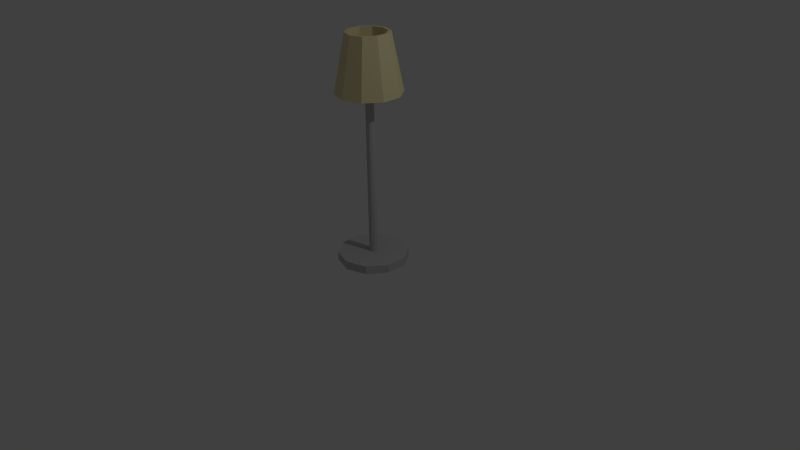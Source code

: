 # Source: StandingLamp2.blend  (saved by Blender 2.75.0; exported with 4.5.12 LTS)
import bpy
from mathutils import Matrix  # noqa: F401  (used for matrix-valued properties, if any)

bpy.ops.wm.read_factory_settings(use_empty=True)
scene = bpy.context.scene
scene.name = 'Scene'

# ---- collections
col_collection_1 = bpy.data.collections.new('Collection 1'); scene.collection.children.link(col_collection_1)

# ---- images (referenced by path relative to the original .blend; pixels are not part of the script)
import os
ASSET_DIR = os.environ.get("B2B_ASSET_DIR", "")  # directory of the original .blend (textures are referenced by path, not embedded)
HERE = os.path.dirname(os.path.abspath(__file__))  # packed textures are extracted next to this script under _unpacked/

def load_image(name, relpath, width, height, colorspace="sRGB"):
    """Load a texture the original file referenced (path relative to the .blend, or extracted next to this script)."""
    p = next((c for c in (os.path.join(HERE, relpath), os.path.join(ASSET_DIR, relpath)) if relpath and os.path.exists(c)), "")
    if p:
        img = bpy.data.images.load(p, check_existing=True)
        img.name = name
    else:  # same state as the original file: an image datablock whose file is absent (Cycles renders it pink)
        img = bpy.data.images.new(name, width, height)
        img.source = "FILE"
        img.filepath = "//" + (relpath or name)
    img.colorspace_settings.name = colorspace
    return img
img_standinglamp_png = load_image('StandingLamp.png', '_unpacked/StandingLamp.0f0861f7.png', 32, 32, 'sRGB')

# ---- materials (node trees are filled in below, after node groups)
mat_material = bpy.data.materials.new('Material')
mat_material.alpha_threshold = 0.0
mat_material.roughness = 0.5

# ---- material node trees
mat_material.use_nodes = True; mat_material.node_tree.nodes.clear()
_N = mat_material.node_tree.nodes; _L = mat_material.node_tree.links
n0 = _N.new('ShaderNodeOutputMaterial'); n0.name = 'Material Output'; n0.location = (300, 300)
n1 = _N.new('ShaderNodeBsdfDiffuse'); n1.name = 'Diffuse BSDF'; n1.location = (10, 300)
n2 = _N.new('ShaderNodeTexImage'); n2.name = 'Image Texture'; n2.location = (-180, 300)
n2.width = 140
n2.image = img_standinglamp_png
_L.new(n1.outputs[0], n0.inputs[0])
_L.new(n2.outputs[0], n1.inputs[0])
n0.is_active_output = True

# ---- world
world_world = bpy.data.worlds.new('World'); scene.world = world_world
world_world.color = (0.05088, 0.05088, 0.05088)
world_world.use_sun_shadow = False
world_world.sun_shadow_jitter_overblur = 0.0
world_world.cycles.sampling_method = 'MANUAL'
world_world.cycles.sample_map_resolution = 256

# ---- cameras
cam_camera = bpy.data.cameras.new('Camera')
cam_camera.clip_end = 100.0
cam_camera.lens = 35.0
cam_camera.sensor_width = 32.0
cam_camera.sensor_height = 18.0
cam_camera.ortho_scale = 7.314
cam_camera.dof.focus_distance = 0.0

# ---- lights
light_lamp = bpy.data.lights.new('Lamp', 'POINT')
light_lamp.transmission_factor = 0.0
light_lamp.cutoff_distance = 30.0
light_lamp.energy = 100.0
light_lamp.shadow_buffer_clip_start = 1.001
light_lamp.shadow_soft_size = 0.1
light_lamp.shadow_maximum_resolution = 0.006
light_lamp.use_absolute_resolution = True
light_lamp.cycles.use_multiple_importance_sampling = False

# ---- meshes
me_cylinder = bpy.data.meshes.new('Cylinder')
me_cylinder.from_pydata([(1.371e-07, 1.0, -1.61), (1.371e-07, 1.0, -1.371), (0.5878, 0.809, -1.371), (0.5878, 0.809, -1.61), (0.9511, 0.309, -1.61), (0.9511, -0.309, -1.61), (0.5878, -0.809, -1.61), (1.788e-08, -1.0, -1.61), (-0.5878, -0.809, -1.61), (-0.9511, -0.309, -1.61), (-0.9511, 0.309, -1.61), (-0.5878, 0.809, -1.61), (-0.5878, 0.809, -1.371), (1.371e-07, 0.1154, -1.371), (0.06781, 0.09333, -1.371), (0.9511, 0.309, -1.371), (0.9511, -0.309, -1.371), (0.5878, -0.809, -1.371), (1.788e-08, -1.0, -1.371), (-0.5878, -0.809, -1.371), (-0.9511, -0.309, -1.371), (-0.9511, 0.309, -1.371), (-0.06781, 0.09333, -1.371), (0.1097, 0.03565, -1.371), (-4.59e-07, 0.1154, 4.352), (0.06781, 0.09333, 4.352), (0.1097, -0.03565, -1.371), (0.06781, -0.09333, -1.371), (1.371e-07, -0.1154, -1.371), (-0.06781, -0.09333, -1.371), (-0.1097, -0.03565, -1.371), (-0.1097, 0.03565, -1.371), (-0.06781, 0.09333, 4.352), (0.1097, 0.03565, 4.352), (-0.1097, 0.03565, 4.352), (-0.1097, -0.03565, 4.352), (-0.06781, -0.09333, 4.352), (-4.59e-07, -0.1154, 4.352), (0.06781, -0.09333, 4.352), (0.1097, -0.03565, 4.352), (-9.244e-09, 0.9185, 3.241), (-1.883e-09, 0.6048, 4.845), (0.3555, 0.4893, 4.845), (0.5399, 0.7431, 3.241), (0.8736, 0.2838, 3.241), (0.8736, -0.2838, 3.241), (0.5399, -0.7431, 3.241), (-8.954e-08, -0.9185, 3.241), (-7.836e-08, -0.7906, 3.241), (0.4647, -0.6396, 3.241), (0.7519, -0.2443, 3.241), (0.7519, 0.2443, 3.241), (0.4647, 0.6396, 3.241), (-9.244e-09, 0.7906, 3.241), (-0.5399, 0.7431, 3.241), (-0.3555, 0.4893, 4.845), (-1.883e-09, 0.5206, 4.845), (0.306, 0.4211, 4.845), (0.4951, 0.1609, 4.845), (0.4951, -0.1609, 4.845), (0.306, -0.4211, 4.845), (-4.739e-08, -0.5206, 4.845), (-5.476e-08, -0.6048, 4.845), (0.3555, -0.4893, 4.845), (0.5752, -0.1869, 4.845), (0.5752, 0.1869, 4.845), (-0.4647, 0.6396, 3.241), (-0.7519, 0.2443, 3.241), (-0.7519, -0.2443, 3.241), (-0.4647, -0.6396, 3.241), (-0.5399, -0.7431, 3.241), (-0.8736, -0.2838, 3.241), (-0.8736, 0.2838, 3.241), (-0.5752, 0.1869, 4.845), (-0.5752, -0.1869, 4.845), (-0.3555, -0.4893, 4.845), (-0.306, -0.4211, 4.845), (-0.4951, -0.1609, 4.845), (-0.4951, 0.1609, 4.845), (-0.306, 0.4211, 4.845)], [], [(0, 1, 2, 3), (0, 3, 4, 5, 6, 7, 8, 9, 10, 11), (11, 12, 1, 0), (2, 1, 13, 14), (3, 2, 15, 4), (4, 15, 16, 5), (5, 16, 17, 6), (6, 17, 18, 7), (7, 18, 19, 8), (8, 19, 20, 9), (9, 20, 21, 10), (10, 21, 12, 11), (1, 12, 22, 13), (15, 2, 14, 23), (14, 13, 24, 25), (16, 15, 23, 26), (17, 16, 26, 27), (18, 17, 27, 28), (19, 18, 28, 29), (20, 19, 29, 30), (21, 20, 30, 31), (12, 21, 31, 22), (13, 22, 32, 24), (23, 14, 25, 33), (25, 24, 32, 34, 35, 36, 37, 38, 39, 33), (26, 23, 33, 39), (27, 26, 39, 38), (28, 27, 38, 37), (29, 28, 37, 36), (30, 29, 36, 35), (31, 30, 35, 34), (22, 31, 34, 32), (40, 41, 42, 43), (40, 43, 44, 45, 46, 47, 48, 49, 50, 51, 52, 53), (54, 55, 41, 40), (41, 56, 57, 58, 59, 60, 61, 62, 63, 64, 65, 42), (43, 42, 65, 44), (40, 53, 66, 67, 68, 69, 48, 47, 70, 71, 72, 54), (44, 65, 64, 45), (45, 64, 63, 46), (46, 63, 62, 47), (49, 48, 61, 60), (50, 49, 60, 59), (51, 50, 59, 58), (52, 51, 58, 57), (53, 52, 57, 56), (72, 73, 55, 54), (41, 55, 73, 74, 75, 62, 61, 76, 77, 78, 79, 56), (66, 53, 56, 79), (67, 66, 79, 78), (68, 67, 78, 77), (69, 68, 77, 76), (48, 69, 76, 61), (47, 62, 75, 70), (70, 75, 74, 71), (71, 74, 73, 72)])
_uv = me_cylinder.uv_layers.new(name='UVMap')
_uv.uv.foreach_set('vector', [0.07031, 0.9336, 0.07031, 0.9336, 0.07031, 0.9336, 0.07031, 0.9336, 0.07031, 0.9336, 0.07031, 0.9336, 0.07031, 0.9336, 0.07031, 0.9336, 0.07031, 0.9336, 0.07031, 0.9336, 0.07031, 0.9336, 0.07031, 0.9336, 0.07031, 0.9336, 0.07031, 0.9336, 0.07031, 0.9336, 0.07031, 0.9336, 0.07031, 0.9336, 0.07031, 0.9336, 0.07031, 0.9336, 0.07031, 0.9336, 0.07031, 0.9336, 0.07031, 0.9336, 0.07031, 0.9336, 0.07031, 0.9336, 0.07031, 0.9336, 0.07031, 0.9336, 0.07031, 0.9336, 0.07031, 0.9336, 0.07031, 0.9336, 0.07031, 0.9336, 0.07031, 0.9336, 0.07031, 0.9336, 0.07031, 0.9336, 0.07031, 0.9336, 0.07031, 0.9336, 0.07031, 0.9336, 0.07031, 0.9336, 0.07031, 0.9336, 0.07031, 0.9336, 0.07031, 0.9336, 0.07031, 0.9336, 0.07031, 0.9336, 0.07031, 0.9336, 0.07031, 0.9336, 0.07031, 0.9336, 0.07031, 0.9336, 0.07031, 0.9336, 0.07031, 0.9336, 0.07031, 0.9336, 0.07031, 0.9336, 0.07031, 0.9336, 0.07031, 0.9336, 0.07031, 0.9336, 0.07031, 0.9336, 0.07031, 0.9336, 0.07031, 0.9336, 0.07031, 0.9336, 0.07031, 0.9336, 0.07031, 0.9336, 0.07031, 0.9336, 0.07031, 0.9336, 0.07031, 0.9336, 0.07031, 0.9336, 0.07031, 0.9336, 0.07031, 0.9336, 0.07031, 0.9336, 0.07031, 0.9336, 0.07031, 0.9336, 0.07031, 0.9336, 0.07031, 0.9336, 0.07031, 0.9336, 0.07031, 0.9336, 0.07031, 0.9336, 0.07031, 0.9336, 0.07031, 0.9336, 0.07031, 0.9336, 0.07031, 0.9336, 0.07031, 0.9336, 0.07031, 0.9336, 0.07031, 0.9336, 0.07031, 0.9336, 0.07031, 0.9336, 0.07031, 0.9336, 0.07031, 0.9336, 0.07031, 0.9336, 0.07031, 0.9336, 0.07031, 0.9336, 0.07031, 0.9336, 0.07031, 0.9336, 0.07031, 0.9336, 0.07031, 0.9336, 0.07031, 0.9336, 0.07031, 0.9336, 0.07031, 0.9336, 0.07031, 0.9336, 0.07031, 0.9336, 0.07031, 0.9336, 0.07031, 0.9336, 0.07031, 0.9336, 0.07031, 0.9336, 0.07031, 0.9336, 0.07031, 0.9336, 0.07031, 0.9336, 0.07031, 0.9336, 0.07031, 0.9336, 0.07031, 0.9336, 0.07031, 0.9336, 0.07031, 0.9336, 0.07031, 0.9336, 0.07031, 0.9336, 0.07031, 0.9336, 0.07031, 0.9336, 0.07031, 0.9336, 0.07031, 0.9336, 0.07031, 0.9336, 0.07031, 0.9336, 0.07031, 0.9336, 0.07031, 0.9336, 0.07031, 0.9336, 0.07031, 0.9336, 0.07031, 0.9336, 0.07031, 0.9336, 0.07031, 0.9336, 0.07031, 0.9336, 0.07031, 0.9336, 0.07031, 0.9336, 0.07031, 0.9336, 0.07031, 0.9336, 0.07031, 0.9336, 0.07031, 0.9336, 0.07031, 0.9336, 0.07031, 0.9336, 0.07031, 0.9336, 0.07031, 0.9336, 0.07031, 0.9336, 0.07031, 0.9336, 0.07031, 0.9336, 0.07031, 0.9336, 0.07031, 0.9336, 0.07031, 0.9336, 0.9247, 0.7919, 0.9346, 0.7919, 0.9346, 0.8018, 0.9247, 0.8018, 0.9297, 0.8018, 0.9322, 0.8012, 0.934, 0.7993, 0.9346, 0.7969, 0.934, 0.7944, 0.9322, 0.7926, 0.9297, 0.7919, 0.9272, 0.7926, 0.9254, 0.7944, 0.9247, 0.7969, 0.9254, 0.7993, 0.9272, 0.8012, 0.9247, 0.7919, 0.9346, 0.7919, 0.9346, 0.8018, 0.9247, 0.8018, 0.9297, 0.8018, 0.9322, 0.8012, 0.934, 0.7993, 0.9346, 0.7969, 0.934, 0.7944, 0.9322, 0.7926, 0.9297, 0.7919, 0.9272, 0.7926, 0.9254, 0.7944, 0.9247, 0.7969, 0.9254, 0.7993, 0.9272, 0.8012, 0.9247, 0.7919, 0.9346, 0.7919, 0.9346, 0.8018, 0.9247, 0.8018, 0.9297, 0.8018, 0.9322, 0.8012, 0.934, 0.7993, 0.9346, 0.7969, 0.934, 0.7944, 0.9322, 0.7926, 0.9297, 0.7919, 0.9272, 0.7926, 0.9254, 0.7944, 0.9247, 0.7969, 0.9254, 0.7993, 0.9272, 0.8012, 0.9247, 0.7919, 0.9346, 0.7919, 0.9346, 0.8018, 0.9247, 0.8018, 0.9247, 0.7919, 0.9346, 0.7919, 0.9346, 0.8018, 0.9247, 0.8018, 0.9247, 0.7919, 0.9346, 0.7919, 0.9346, 0.8018, 0.9247, 0.8018, 0.9247, 0.7919, 0.9346, 0.7919, 0.9346, 0.8018, 0.9247, 0.8018, 0.9247, 0.7919, 0.9346, 0.7919, 0.9346, 0.8018, 0.9247, 0.8018, 0.9247, 0.7919, 0.9346, 0.7919, 0.9346, 0.8018, 0.9247, 0.8018, 0.9247, 0.7919, 0.9346, 0.7919, 0.9346, 0.8018, 0.9247, 0.8018, 0.9247, 0.7919, 0.9346, 0.7919, 0.9346, 0.8018, 0.9247, 0.8018, 0.9247, 0.7919, 0.9346, 0.7919, 0.9346, 0.8018, 0.9247, 0.8018, 0.9297, 0.8018, 0.9322, 0.8012, 0.934, 0.7993, 0.9346, 0.7969, 0.934, 0.7944, 0.9322, 0.7926, 0.9297, 0.7919, 0.9272, 0.7926, 0.9254, 0.7944, 0.9247, 0.7969, 0.9254, 0.7993, 0.9272, 0.8012, 0.9247, 0.7919, 0.9346, 0.7919, 0.9346, 0.8018, 0.9247, 0.8018, 0.9247, 0.7919, 0.9346, 0.7919, 0.9346, 0.8018, 0.9247, 0.8018, 0.9247, 0.7919, 0.9346, 0.7919, 0.9346, 0.8018, 0.9247, 0.8018, 0.9247, 0.7919, 0.9346, 0.7919, 0.9346, 0.8018, 0.9247, 0.8018, 0.9247, 0.7919, 0.9346, 0.7919, 0.9346, 0.8018, 0.9247, 0.8018, 0.9247, 0.7919, 0.9346, 0.7919, 0.9346, 0.8018, 0.9247, 0.8018, 0.9247, 0.7919, 0.9346, 0.7919, 0.9346, 0.8018, 0.9247, 0.8018, 0.9247, 0.7919, 0.9346, 0.7919, 0.9346, 0.8018, 0.9247, 0.8018])
me_cylinder.materials.append(mat_material)
me_cylinder.use_remesh_preserve_volume = False
me_cylinder.use_remesh_preserve_attributes = False
me_cylinder.use_mirror_vertex_groups = False
me_cylinder.update()

# ---- objects
ob_cylinder = bpy.data.objects.new('Cylinder', me_cylinder)
ob_lamp = bpy.data.objects.new('Lamp', light_lamp)
ob_camera = bpy.data.objects.new('Camera', cam_camera)

# ---- transforms, parenting, visibility, modifiers, constraints
ob_cylinder.location = (0.0, 0.0, 0.6874)
ob_cylinder.scale = (0.4539, 0.4539, 0.4539)
ob_cylinder.lineart.crease_threshold = 0.0
ob_lamp.location = (4.076, 1.005, 5.904)
ob_lamp.rotation_euler = (0.6503, 0.05522, 1.866)
ob_lamp.lock_rotations_4d = False
ob_lamp.empty_display_type = 'ARROWS'
ob_lamp.color = (0.0, 0.0, 0.0, 0.0)
ob_lamp.lineart.crease_threshold = 0.0
ob_camera.location = (7.481, -6.508, 5.344)
ob_camera.rotation_euler = (1.109, 0.01082, 0.8149)
ob_camera.lock_rotations_4d = False
ob_camera.empty_display_type = 'ARROWS'
ob_camera.color = (0.0, 0.0, 0.0, 0.0)
ob_camera.display_type = 'WIRE'
ob_camera.lineart.crease_threshold = 0.0

# ---- collection membership
col_collection_1.objects.link(ob_cylinder)
col_collection_1.objects.link(ob_lamp)
col_collection_1.objects.link(ob_camera)

# ---- scene / render settings (as saved in the file)
scene.camera = ob_camera
scene.frame_start = 1; scene.frame_end = 250; scene.frame_set(1)
scene.render.engine = 'CYCLES'
scene.render.resolution_percentage = 50
scene.render.dither_intensity = 0.0
scene.cycles.use_denoising = False
scene.cycles.samples = 10
scene.cycles.sampling_pattern = 'TABULATED_SOBOL'
scene.cycles.light_sampling_threshold = 0.0
scene.cycles.use_adaptive_sampling = False
scene.cycles.use_light_tree = False
scene.cycles.blur_glossy = 0.0
scene.cycles.pixel_filter_type = 'GAUSSIAN'
scene.cycles.sample_clamp_indirect = 0.0
scene.view_settings.view_transform = 'Standard'
bpy.context.view_layer.update()

